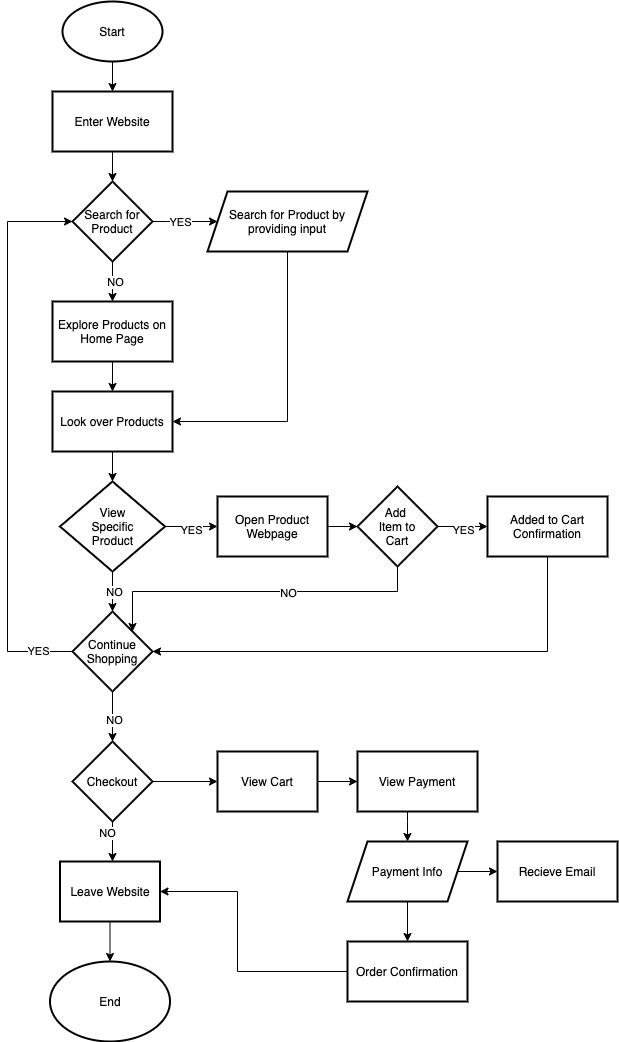

The diagram above was exported from draw.io. Its source (the exported page's mxGraphModel, read from the mxfile embedded in the PNG):
<mxGraphModel dx="1308" dy="1450" grid="1" gridSize="10" guides="1" tooltips="1" connect="1" arrows="1" fold="1" page="1" pageScale="1" pageWidth="850" pageHeight="1100" math="0" shadow="0">
  <root>
    <mxCell id="0" />
    <mxCell id="1" parent="0" />
    <mxCell id="25" value="" style="edgeStyle=orthogonalEdgeStyle;rounded=0;orthogonalLoop=1;jettySize=auto;html=1;" edge="1" parent="1" source="3" target="24">
      <mxGeometry relative="1" as="geometry" />
    </mxCell>
    <mxCell id="3" value="Start" style="strokeWidth=2;html=1;shape=mxgraph.flowchart.start_1;whiteSpace=wrap;" vertex="1" parent="1">
      <mxGeometry x="185" y="30" width="100" height="60" as="geometry" />
    </mxCell>
    <mxCell id="27" value="" style="edgeStyle=orthogonalEdgeStyle;rounded=0;orthogonalLoop=1;jettySize=auto;html=1;" edge="1" parent="1" source="24" target="26">
      <mxGeometry relative="1" as="geometry" />
    </mxCell>
    <mxCell id="24" value="Enter Website" style="whiteSpace=wrap;html=1;strokeWidth=2;" vertex="1" parent="1">
      <mxGeometry x="175" y="120" width="120" height="60" as="geometry" />
    </mxCell>
    <mxCell id="32" value="" style="edgeStyle=orthogonalEdgeStyle;rounded=0;orthogonalLoop=1;jettySize=auto;html=1;" edge="1" parent="1" source="26" target="31">
      <mxGeometry relative="1" as="geometry">
        <Array as="points">
          <mxPoint x="290" y="250" />
          <mxPoint x="290" y="250" />
        </Array>
      </mxGeometry>
    </mxCell>
    <mxCell id="33" value="YES" style="edgeLabel;html=1;align=center;verticalAlign=middle;resizable=0;points=[];" vertex="1" connectable="0" parent="32">
      <mxGeometry x="0.437" y="1" relative="1" as="geometry">
        <mxPoint x="-20.59" y="1" as="offset" />
      </mxGeometry>
    </mxCell>
    <mxCell id="35" value="" style="edgeStyle=orthogonalEdgeStyle;rounded=0;orthogonalLoop=1;jettySize=auto;html=1;entryX=0.5;entryY=0;entryDx=0;entryDy=0;" edge="1" parent="1" source="26" target="34">
      <mxGeometry relative="1" as="geometry">
        <Array as="points" />
      </mxGeometry>
    </mxCell>
    <mxCell id="36" value="NO" style="edgeLabel;html=1;align=center;verticalAlign=middle;resizable=0;points=[];" vertex="1" connectable="0" parent="35">
      <mxGeometry x="-0.0098" y="2" relative="1" as="geometry">
        <mxPoint as="offset" />
      </mxGeometry>
    </mxCell>
    <mxCell id="26" value="Search for Product" style="rhombus;whiteSpace=wrap;html=1;strokeWidth=2;" vertex="1" parent="1">
      <mxGeometry x="195" y="210" width="80" height="80" as="geometry" />
    </mxCell>
    <mxCell id="39" style="edgeStyle=orthogonalEdgeStyle;rounded=0;orthogonalLoop=1;jettySize=auto;html=1;entryX=1;entryY=0.5;entryDx=0;entryDy=0;exitX=0.5;exitY=1;exitDx=0;exitDy=0;" edge="1" parent="1" source="31" target="37">
      <mxGeometry relative="1" as="geometry">
        <Array as="points">
          <mxPoint x="410" y="450" />
        </Array>
      </mxGeometry>
    </mxCell>
    <mxCell id="31" value="Search for Product by providing input" style="shape=parallelogram;perimeter=parallelogramPerimeter;whiteSpace=wrap;html=1;fixedSize=1;strokeWidth=2;" vertex="1" parent="1">
      <mxGeometry x="330" y="220" width="160" height="60" as="geometry" />
    </mxCell>
    <mxCell id="38" value="" style="edgeStyle=orthogonalEdgeStyle;rounded=0;orthogonalLoop=1;jettySize=auto;html=1;entryX=0.5;entryY=0;entryDx=0;entryDy=0;" edge="1" parent="1" source="34" target="37">
      <mxGeometry relative="1" as="geometry">
        <Array as="points" />
      </mxGeometry>
    </mxCell>
    <mxCell id="34" value="Explore Products on Home Page" style="whiteSpace=wrap;html=1;strokeWidth=2;" vertex="1" parent="1">
      <mxGeometry x="175" y="330" width="120" height="60" as="geometry" />
    </mxCell>
    <mxCell id="41" value="" style="edgeStyle=orthogonalEdgeStyle;rounded=0;orthogonalLoop=1;jettySize=auto;html=1;" edge="1" parent="1" source="37" target="40">
      <mxGeometry relative="1" as="geometry" />
    </mxCell>
    <mxCell id="37" value="Look over Products" style="whiteSpace=wrap;html=1;strokeWidth=2;" vertex="1" parent="1">
      <mxGeometry x="175" y="420" width="120" height="60" as="geometry" />
    </mxCell>
    <mxCell id="43" value="" style="edgeStyle=orthogonalEdgeStyle;rounded=0;orthogonalLoop=1;jettySize=auto;html=1;" edge="1" parent="1" source="40" target="42">
      <mxGeometry relative="1" as="geometry" />
    </mxCell>
    <mxCell id="44" value="YES" style="edgeLabel;html=1;align=center;verticalAlign=middle;resizable=0;points=[];" vertex="1" connectable="0" parent="43">
      <mxGeometry x="-0.0694" y="-3" relative="1" as="geometry">
        <mxPoint as="offset" />
      </mxGeometry>
    </mxCell>
    <mxCell id="61" value="" style="edgeStyle=orthogonalEdgeStyle;rounded=0;orthogonalLoop=1;jettySize=auto;html=1;" edge="1" parent="1" source="40" target="60">
      <mxGeometry relative="1" as="geometry" />
    </mxCell>
    <mxCell id="62" value="NO" style="edgeLabel;html=1;align=center;verticalAlign=middle;resizable=0;points=[];" vertex="1" connectable="0" parent="61">
      <mxGeometry x="0.0448" y="1" relative="1" as="geometry">
        <mxPoint as="offset" />
      </mxGeometry>
    </mxCell>
    <mxCell id="40" value="View&lt;br&gt;Specific&lt;br&gt;Product" style="rhombus;whiteSpace=wrap;html=1;strokeWidth=2;" vertex="1" parent="1">
      <mxGeometry x="182.5" y="510" width="105" height="90" as="geometry" />
    </mxCell>
    <mxCell id="53" value="" style="edgeStyle=orthogonalEdgeStyle;rounded=0;orthogonalLoop=1;jettySize=auto;html=1;exitX=1;exitY=0.5;exitDx=0;exitDy=0;entryX=0;entryY=0.5;entryDx=0;entryDy=0;" edge="1" parent="1" source="42" target="52">
      <mxGeometry relative="1" as="geometry">
        <mxPoint x="500" y="570" as="targetPoint" />
        <Array as="points" />
      </mxGeometry>
    </mxCell>
    <mxCell id="42" value="Open Product Webpage" style="whiteSpace=wrap;html=1;strokeWidth=2;" vertex="1" parent="1">
      <mxGeometry x="340" y="525" width="110" height="60" as="geometry" />
    </mxCell>
    <mxCell id="55" value="" style="edgeStyle=orthogonalEdgeStyle;rounded=0;orthogonalLoop=1;jettySize=auto;html=1;" edge="1" parent="1" source="52" target="54">
      <mxGeometry relative="1" as="geometry" />
    </mxCell>
    <mxCell id="56" value="YES" style="edgeLabel;html=1;align=center;verticalAlign=middle;resizable=0;points=[];" vertex="1" connectable="0" parent="55">
      <mxGeometry x="-0.0176" y="-3" relative="1" as="geometry">
        <mxPoint as="offset" />
      </mxGeometry>
    </mxCell>
    <mxCell id="58" value="" style="edgeStyle=orthogonalEdgeStyle;rounded=0;orthogonalLoop=1;jettySize=auto;html=1;entryX=1;entryY=0;entryDx=0;entryDy=0;" edge="1" parent="1" source="52" target="60">
      <mxGeometry relative="1" as="geometry">
        <mxPoint x="120" y="695" as="targetPoint" />
        <Array as="points">
          <mxPoint x="520" y="620" />
          <mxPoint x="255" y="620" />
        </Array>
      </mxGeometry>
    </mxCell>
    <mxCell id="89" value="NO" style="edgeLabel;html=1;align=center;verticalAlign=middle;resizable=0;points=[];" vertex="1" connectable="0" parent="58">
      <mxGeometry x="-0.1823" y="1" relative="1" as="geometry">
        <mxPoint as="offset" />
      </mxGeometry>
    </mxCell>
    <mxCell id="52" value="Add &lt;br&gt;Item to&lt;br&gt;Cart" style="rhombus;whiteSpace=wrap;html=1;strokeWidth=2;" vertex="1" parent="1">
      <mxGeometry x="480" y="515" width="80" height="80" as="geometry" />
    </mxCell>
    <mxCell id="73" style="edgeStyle=orthogonalEdgeStyle;rounded=0;orthogonalLoop=1;jettySize=auto;html=1;entryX=1;entryY=0.5;entryDx=0;entryDy=0;exitX=0.5;exitY=1;exitDx=0;exitDy=0;" edge="1" parent="1" source="54" target="60">
      <mxGeometry relative="1" as="geometry">
        <Array as="points">
          <mxPoint x="670" y="680" />
        </Array>
      </mxGeometry>
    </mxCell>
    <mxCell id="54" value="Added to Cart Confirmation" style="whiteSpace=wrap;html=1;strokeWidth=2;" vertex="1" parent="1">
      <mxGeometry x="610" y="525" width="120" height="60" as="geometry" />
    </mxCell>
    <mxCell id="63" style="edgeStyle=orthogonalEdgeStyle;rounded=0;orthogonalLoop=1;jettySize=auto;html=1;exitX=0;exitY=0.5;exitDx=0;exitDy=0;entryX=0;entryY=0.5;entryDx=0;entryDy=0;" edge="1" parent="1" source="60" target="26">
      <mxGeometry relative="1" as="geometry">
        <mxPoint x="190" y="250" as="targetPoint" />
        <Array as="points">
          <mxPoint x="130" y="680" />
          <mxPoint x="130" y="250" />
        </Array>
      </mxGeometry>
    </mxCell>
    <mxCell id="64" value="YES" style="edgeLabel;html=1;align=center;verticalAlign=middle;resizable=0;points=[];" vertex="1" connectable="0" parent="63">
      <mxGeometry x="-0.7071" y="2" relative="1" as="geometry">
        <mxPoint x="32" y="16.67" as="offset" />
      </mxGeometry>
    </mxCell>
    <mxCell id="66" value="" style="edgeStyle=orthogonalEdgeStyle;rounded=0;orthogonalLoop=1;jettySize=auto;html=1;exitX=0.5;exitY=1;exitDx=0;exitDy=0;entryX=0.5;entryY=0;entryDx=0;entryDy=0;" edge="1" parent="1" source="60" target="65">
      <mxGeometry relative="1" as="geometry">
        <Array as="points">
          <mxPoint x="235" y="750" />
          <mxPoint x="235" y="750" />
        </Array>
      </mxGeometry>
    </mxCell>
    <mxCell id="74" value="NO" style="edgeLabel;html=1;align=center;verticalAlign=middle;resizable=0;points=[];" vertex="1" connectable="0" parent="66">
      <mxGeometry x="0.0734" y="1" relative="1" as="geometry">
        <mxPoint as="offset" />
      </mxGeometry>
    </mxCell>
    <mxCell id="60" value="Continue Shopping" style="rhombus;whiteSpace=wrap;html=1;strokeWidth=2;" vertex="1" parent="1">
      <mxGeometry x="195" y="640" width="80" height="80" as="geometry" />
    </mxCell>
    <mxCell id="68" value="" style="edgeStyle=orthogonalEdgeStyle;rounded=0;orthogonalLoop=1;jettySize=auto;html=1;exitX=0.5;exitY=1;exitDx=0;exitDy=0;" edge="1" parent="1" source="65" target="67">
      <mxGeometry relative="1" as="geometry">
        <Array as="points">
          <mxPoint x="233" y="850" />
        </Array>
      </mxGeometry>
    </mxCell>
    <mxCell id="69" value="NO" style="edgeLabel;html=1;align=center;verticalAlign=middle;resizable=0;points=[];" vertex="1" connectable="0" parent="68">
      <mxGeometry x="-0.2373" y="4" relative="1" as="geometry">
        <mxPoint x="-10.59" y="-4" as="offset" />
      </mxGeometry>
    </mxCell>
    <mxCell id="76" value="" style="edgeStyle=orthogonalEdgeStyle;rounded=0;orthogonalLoop=1;jettySize=auto;html=1;entryX=0;entryY=0.5;entryDx=0;entryDy=0;exitX=1;exitY=0.5;exitDx=0;exitDy=0;" edge="1" parent="1" source="65" target="77">
      <mxGeometry relative="1" as="geometry">
        <mxPoint x="140" y="940" as="targetPoint" />
        <Array as="points">
          <mxPoint x="340" y="810" />
          <mxPoint x="340" y="810" />
        </Array>
      </mxGeometry>
    </mxCell>
    <mxCell id="65" value="Checkout" style="rhombus;whiteSpace=wrap;html=1;strokeWidth=2;" vertex="1" parent="1">
      <mxGeometry x="195" y="770" width="80" height="80" as="geometry" />
    </mxCell>
    <mxCell id="72" value="" style="edgeStyle=orthogonalEdgeStyle;rounded=0;orthogonalLoop=1;jettySize=auto;html=1;exitX=0.5;exitY=1;exitDx=0;exitDy=0;" edge="1" parent="1" source="67" target="71">
      <mxGeometry relative="1" as="geometry" />
    </mxCell>
    <mxCell id="67" value="Leave Website" style="whiteSpace=wrap;html=1;strokeWidth=2;" vertex="1" parent="1">
      <mxGeometry x="182.5" y="890" width="100" height="60" as="geometry" />
    </mxCell>
    <mxCell id="71" value="End" style="ellipse;whiteSpace=wrap;html=1;strokeWidth=2;" vertex="1" parent="1">
      <mxGeometry x="172.5" y="990" width="120" height="80" as="geometry" />
    </mxCell>
    <mxCell id="81" value="" style="edgeStyle=orthogonalEdgeStyle;rounded=0;orthogonalLoop=1;jettySize=auto;html=1;exitX=1;exitY=0.5;exitDx=0;exitDy=0;entryX=0;entryY=0.5;entryDx=0;entryDy=0;" edge="1" parent="1" source="77" target="80">
      <mxGeometry relative="1" as="geometry" />
    </mxCell>
    <mxCell id="77" value="View Cart" style="whiteSpace=wrap;html=1;strokeWidth=2;" vertex="1" parent="1">
      <mxGeometry x="340" y="780" width="100" height="60" as="geometry" />
    </mxCell>
    <mxCell id="83" value="" style="edgeStyle=orthogonalEdgeStyle;rounded=0;orthogonalLoop=1;jettySize=auto;html=1;" edge="1" parent="1" source="80" target="82">
      <mxGeometry relative="1" as="geometry">
        <Array as="points">
          <mxPoint x="530" y="850" />
          <mxPoint x="530" y="850" />
        </Array>
      </mxGeometry>
    </mxCell>
    <mxCell id="80" value="View Payment" style="whiteSpace=wrap;html=1;strokeWidth=2;" vertex="1" parent="1">
      <mxGeometry x="480" y="780" width="120" height="60" as="geometry" />
    </mxCell>
    <mxCell id="85" value="" style="edgeStyle=orthogonalEdgeStyle;rounded=0;orthogonalLoop=1;jettySize=auto;html=1;entryX=0;entryY=0.5;entryDx=0;entryDy=0;" edge="1" parent="1" source="82" target="84">
      <mxGeometry relative="1" as="geometry" />
    </mxCell>
    <mxCell id="87" value="" style="edgeStyle=orthogonalEdgeStyle;rounded=0;orthogonalLoop=1;jettySize=auto;html=1;" edge="1" parent="1" source="82" target="86">
      <mxGeometry relative="1" as="geometry" />
    </mxCell>
    <mxCell id="82" value="Payment Info" style="shape=parallelogram;perimeter=parallelogramPerimeter;whiteSpace=wrap;html=1;fixedSize=1;strokeWidth=2;" vertex="1" parent="1">
      <mxGeometry x="470" y="870" width="120" height="60" as="geometry" />
    </mxCell>
    <mxCell id="84" value="Recieve Email" style="whiteSpace=wrap;html=1;strokeWidth=2;" vertex="1" parent="1">
      <mxGeometry x="620" y="870" width="120" height="60" as="geometry" />
    </mxCell>
    <mxCell id="88" style="edgeStyle=orthogonalEdgeStyle;rounded=0;orthogonalLoop=1;jettySize=auto;html=1;exitX=0;exitY=0.5;exitDx=0;exitDy=0;entryX=1;entryY=0.5;entryDx=0;entryDy=0;" edge="1" parent="1" source="86" target="67">
      <mxGeometry relative="1" as="geometry">
        <Array as="points">
          <mxPoint x="360" y="1000" />
          <mxPoint x="360" y="920" />
        </Array>
      </mxGeometry>
    </mxCell>
    <mxCell id="86" value="Order Confirmation" style="whiteSpace=wrap;html=1;strokeWidth=2;" vertex="1" parent="1">
      <mxGeometry x="470" y="970" width="120" height="60" as="geometry" />
    </mxCell>
  </root>
</mxGraphModel>